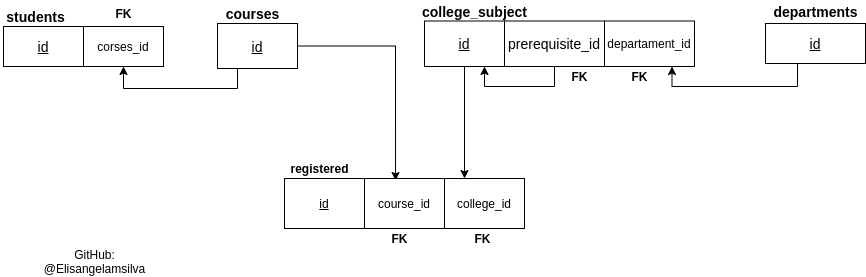

The diagram above was exported from draw.io. Its source (the exported page's mxGraphModel, read from the mxfile embedded in the PNG):
<mxGraphModel dx="709" dy="761" grid="1" gridSize="10" guides="1" tooltips="1" connect="1" arrows="1" fold="1" page="1" pageScale="1" pageWidth="1654" pageHeight="2336" math="0" shadow="0">
  <root>
    <mxCell id="0" />
    <mxCell id="1" parent="0" />
    <mxCell id="PmoozSjZjKzOwOxIZDjZ-2" value="corses_id" style="rounded=0;whiteSpace=wrap;html=1;" parent="1" vertex="1">
      <mxGeometry x="169" y="80" width="80" height="40" as="geometry" />
    </mxCell>
    <mxCell id="PmoozSjZjKzOwOxIZDjZ-3" value="&lt;u&gt;id&lt;/u&gt;" style="rounded=0;whiteSpace=wrap;html=1;" parent="1" vertex="1">
      <mxGeometry x="370" y="232" width="80" height="50" as="geometry" />
    </mxCell>
    <mxCell id="PmoozSjZjKzOwOxIZDjZ-13" value="" style="edgeStyle=orthogonalEdgeStyle;rounded=0;orthogonalLoop=1;jettySize=auto;html=1;entryX=0.75;entryY=1;entryDx=0;entryDy=0;exitX=0.5;exitY=1;exitDx=0;exitDy=0;" parent="1" source="PmoozSjZjKzOwOxIZDjZ-4" target="PmoozSjZjKzOwOxIZDjZ-5" edge="1">
      <mxGeometry relative="1" as="geometry">
        <mxPoint x="640" y="200" as="targetPoint" />
      </mxGeometry>
    </mxCell>
    <mxCell id="PmoozSjZjKzOwOxIZDjZ-4" value="&lt;span style=&quot;font-size: 14px&quot;&gt;prerequisite_id&lt;/span&gt;" style="rounded=0;whiteSpace=wrap;html=1;" parent="1" vertex="1">
      <mxGeometry x="590" y="74.5" width="100" height="45.5" as="geometry" />
    </mxCell>
    <mxCell id="FAeFQzQlp86wk9hJmUCv-6" value="" style="edgeStyle=orthogonalEdgeStyle;rounded=0;orthogonalLoop=1;jettySize=auto;html=1;entryX=0.25;entryY=0;entryDx=0;entryDy=0;" edge="1" parent="1" source="PmoozSjZjKzOwOxIZDjZ-5" target="FAeFQzQlp86wk9hJmUCv-8">
      <mxGeometry relative="1" as="geometry">
        <mxPoint x="550" y="210" as="targetPoint" />
      </mxGeometry>
    </mxCell>
    <mxCell id="PmoozSjZjKzOwOxIZDjZ-5" value="&lt;u&gt;&lt;font style=&quot;font-size: 14px&quot;&gt;id&lt;/font&gt;&lt;/u&gt;" style="rounded=0;whiteSpace=wrap;html=1;" parent="1" vertex="1">
      <mxGeometry x="510" y="74.5" width="80" height="45.5" as="geometry" />
    </mxCell>
    <mxCell id="FAeFQzQlp86wk9hJmUCv-3" value="" style="edgeStyle=orthogonalEdgeStyle;rounded=0;orthogonalLoop=1;jettySize=auto;html=1;entryX=0.5;entryY=1;entryDx=0;entryDy=0;exitX=0.25;exitY=1;exitDx=0;exitDy=0;" edge="1" parent="1" source="PmoozSjZjKzOwOxIZDjZ-6" target="PmoozSjZjKzOwOxIZDjZ-2">
      <mxGeometry relative="1" as="geometry">
        <mxPoint x="343" y="202" as="targetPoint" />
      </mxGeometry>
    </mxCell>
    <mxCell id="FAeFQzQlp86wk9hJmUCv-7" value="" style="edgeStyle=orthogonalEdgeStyle;rounded=0;orthogonalLoop=1;jettySize=auto;html=1;entryX=0.388;entryY=0.04;entryDx=0;entryDy=0;entryPerimeter=0;" edge="1" parent="1" source="PmoozSjZjKzOwOxIZDjZ-6" target="FAeFQzQlp86wk9hJmUCv-5">
      <mxGeometry relative="1" as="geometry" />
    </mxCell>
    <mxCell id="PmoozSjZjKzOwOxIZDjZ-6" value="&lt;font style=&quot;font-size: 14px&quot;&gt;&lt;u&gt;id&lt;/u&gt;&lt;/font&gt;" style="rounded=0;whiteSpace=wrap;html=1;" parent="1" vertex="1">
      <mxGeometry x="303" y="77" width="80" height="45" as="geometry" />
    </mxCell>
    <mxCell id="FAeFQzQlp86wk9hJmUCv-11" value="" style="edgeStyle=orthogonalEdgeStyle;rounded=0;orthogonalLoop=1;jettySize=auto;html=1;entryX=0.75;entryY=1;entryDx=0;entryDy=0;exitX=0.32;exitY=0.975;exitDx=0;exitDy=0;exitPerimeter=0;" edge="1" parent="1" source="PmoozSjZjKzOwOxIZDjZ-7" target="FAeFQzQlp86wk9hJmUCv-9">
      <mxGeometry relative="1" as="geometry">
        <mxPoint x="901" y="197" as="targetPoint" />
      </mxGeometry>
    </mxCell>
    <mxCell id="PmoozSjZjKzOwOxIZDjZ-7" value="&lt;u&gt;&lt;font style=&quot;font-size: 14px&quot;&gt;id&lt;/font&gt;&lt;/u&gt;" style="rounded=0;whiteSpace=wrap;html=1;" parent="1" vertex="1">
      <mxGeometry x="851" y="77" width="100" height="40" as="geometry" />
    </mxCell>
    <mxCell id="PmoozSjZjKzOwOxIZDjZ-8" value="&lt;u&gt;&lt;font style=&quot;font-size: 14px&quot;&gt;id&lt;/font&gt;&lt;/u&gt;" style="rounded=0;whiteSpace=wrap;html=1;" parent="1" vertex="1">
      <mxGeometry x="89" y="80" width="80" height="40" as="geometry" />
    </mxCell>
    <mxCell id="PmoozSjZjKzOwOxIZDjZ-9" value="&lt;font style=&quot;font-size: 14px&quot;&gt;&lt;b&gt;students&lt;/b&gt;&lt;/font&gt;" style="text;html=1;align=center;verticalAlign=middle;resizable=0;points=[];autosize=1;" parent="1" vertex="1">
      <mxGeometry x="86" y="60" width="70" height="20" as="geometry" />
    </mxCell>
    <mxCell id="PmoozSjZjKzOwOxIZDjZ-10" value="&lt;span style=&quot;font-size: 14px&quot;&gt;&lt;b&gt;courses&lt;/b&gt;&lt;/span&gt;" style="text;html=1;align=center;verticalAlign=middle;resizable=0;points=[];autosize=1;" parent="1" vertex="1">
      <mxGeometry x="303" y="57" width="70" height="20" as="geometry" />
    </mxCell>
    <mxCell id="PmoozSjZjKzOwOxIZDjZ-11" value="&lt;b&gt;FK&lt;/b&gt;" style="text;html=1;align=center;verticalAlign=middle;resizable=0;points=[];autosize=1;" parent="1" vertex="1">
      <mxGeometry x="650" y="120" width="30" height="20" as="geometry" />
    </mxCell>
    <mxCell id="PmoozSjZjKzOwOxIZDjZ-14" value="&lt;span style=&quot;font-size: 14px&quot;&gt;&lt;b&gt;college_subject&lt;/b&gt;&lt;/span&gt;" style="text;html=1;align=center;verticalAlign=middle;resizable=0;points=[];autosize=1;" parent="1" vertex="1">
      <mxGeometry x="500" y="54.5" width="120" height="20" as="geometry" />
    </mxCell>
    <mxCell id="PmoozSjZjKzOwOxIZDjZ-15" value="&lt;span style=&quot;font-size: 14px&quot;&gt;&lt;b&gt;departments&lt;/b&gt;&lt;/span&gt;" style="text;html=1;align=center;verticalAlign=middle;resizable=0;points=[];autosize=1;" parent="1" vertex="1">
      <mxGeometry x="851" y="54.5" width="100" height="20" as="geometry" />
    </mxCell>
    <mxCell id="FAeFQzQlp86wk9hJmUCv-4" value="&lt;span&gt;&lt;b&gt;registered&lt;/b&gt;&lt;/span&gt;" style="text;html=1;align=center;verticalAlign=middle;resizable=0;points=[];autosize=1;" vertex="1" parent="1">
      <mxGeometry x="370" y="212" width="70" height="20" as="geometry" />
    </mxCell>
    <mxCell id="FAeFQzQlp86wk9hJmUCv-5" value="course_id" style="rounded=0;whiteSpace=wrap;html=1;" vertex="1" parent="1">
      <mxGeometry x="450" y="232" width="80" height="50" as="geometry" />
    </mxCell>
    <mxCell id="FAeFQzQlp86wk9hJmUCv-8" value="college_id" style="rounded=0;whiteSpace=wrap;html=1;" vertex="1" parent="1">
      <mxGeometry x="530" y="232" width="80" height="50" as="geometry" />
    </mxCell>
    <mxCell id="FAeFQzQlp86wk9hJmUCv-9" value="&lt;font style=&quot;font-size: 12px&quot;&gt;departament_id&lt;/font&gt;" style="rounded=0;whiteSpace=wrap;html=1;" vertex="1" parent="1">
      <mxGeometry x="690" y="74.5" width="90" height="45.5" as="geometry" />
    </mxCell>
    <mxCell id="FAeFQzQlp86wk9hJmUCv-13" value="&lt;b&gt;FK&lt;/b&gt;" style="text;html=1;align=center;verticalAlign=middle;resizable=0;points=[];autosize=1;" vertex="1" parent="1">
      <mxGeometry x="710" y="120" width="30" height="20" as="geometry" />
    </mxCell>
    <mxCell id="FAeFQzQlp86wk9hJmUCv-14" value="&lt;b&gt;FK&lt;/b&gt;" style="text;html=1;align=center;verticalAlign=middle;resizable=0;points=[];autosize=1;" vertex="1" parent="1">
      <mxGeometry x="470" y="282" width="30" height="20" as="geometry" />
    </mxCell>
    <mxCell id="FAeFQzQlp86wk9hJmUCv-15" value="&lt;b&gt;FK&lt;/b&gt;" style="text;html=1;align=center;verticalAlign=middle;resizable=0;points=[];autosize=1;" vertex="1" parent="1">
      <mxGeometry x="553" y="282" width="30" height="20" as="geometry" />
    </mxCell>
    <mxCell id="FAeFQzQlp86wk9hJmUCv-16" value="&lt;b&gt;FK&lt;/b&gt;" style="text;html=1;align=center;verticalAlign=middle;resizable=0;points=[];autosize=1;" vertex="1" parent="1">
      <mxGeometry x="194" y="57" width="30" height="20" as="geometry" />
    </mxCell>
    <mxCell id="FAeFQzQlp86wk9hJmUCv-17" value="GitHub:&lt;br&gt;@Elisangelamsilva" style="text;html=1;align=center;verticalAlign=middle;resizable=0;points=[];autosize=1;" vertex="1" parent="1">
      <mxGeometry x="120" y="300" width="120" height="30" as="geometry" />
    </mxCell>
  </root>
</mxGraphModel>